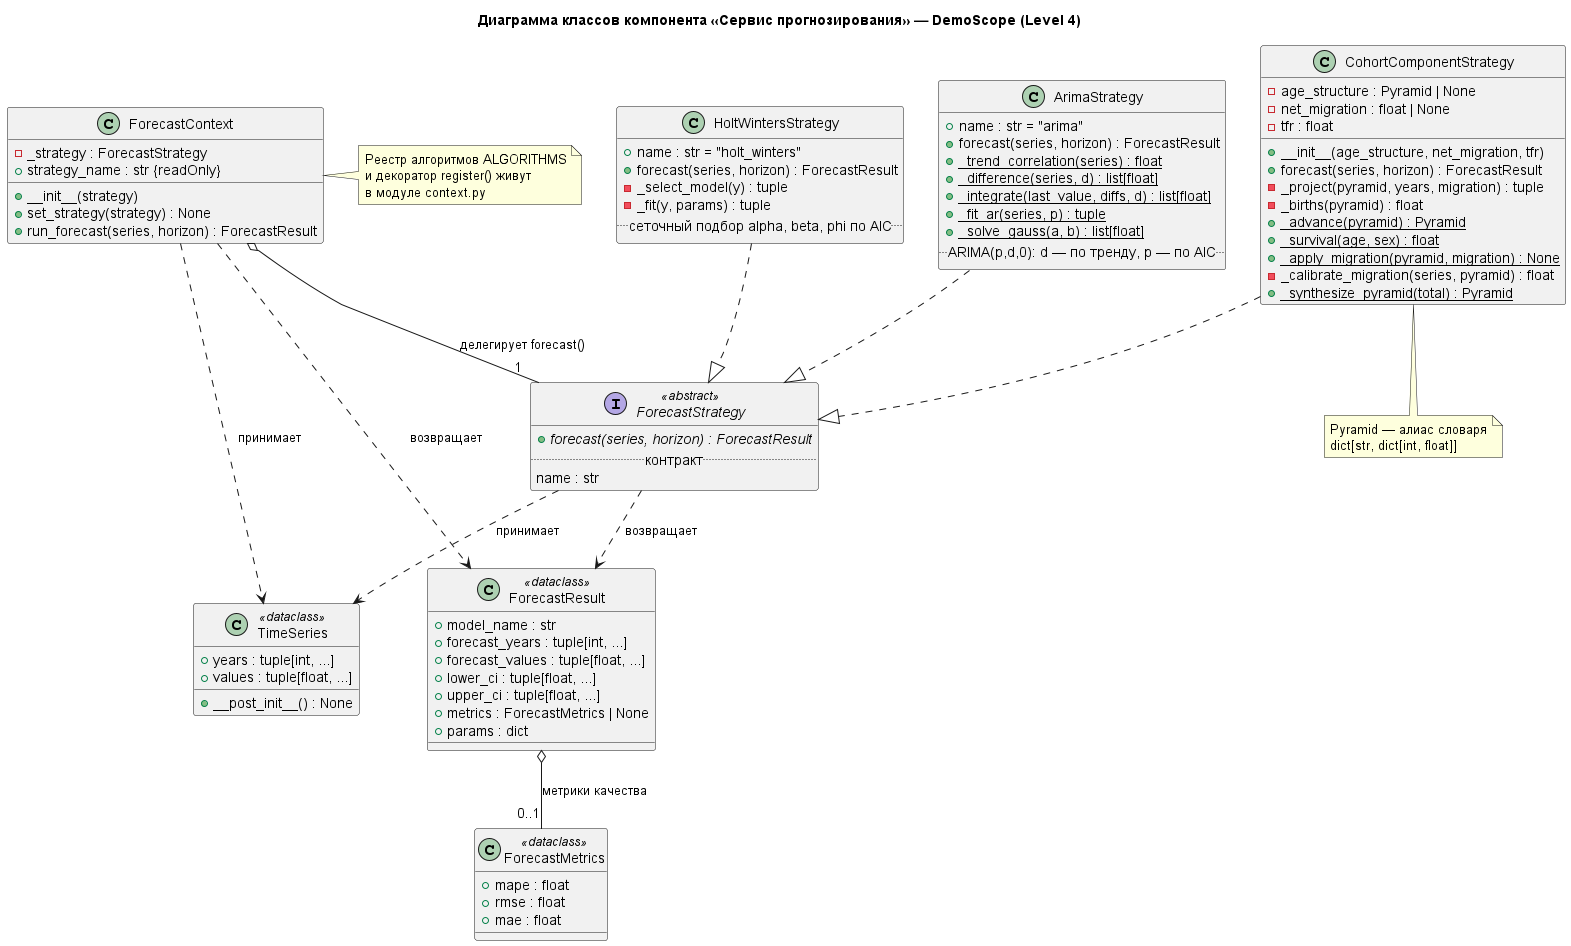

The diagram above was rendered by PlantUML. Its source (embedded in the PNG):
@startuml
' Диаграмма кода (Level 4): паттерн «Стратегия» в компоненте «Сервис прогнозирования»
' Карточки сокращены для читаемости; полные типизированные сигнатуры — в модулях src/forecasting
title Диаграмма классов компонента «Сервис прогнозирования» — DemoScope (Level 4)

interface ForecastStrategy <<abstract>> {
  + {abstract} forecast(series, horizon) : ForecastResult
  .. контракт ..
  name : str
}

class ForecastContext {
  - _strategy : ForecastStrategy
  + strategy_name : str {readOnly}
  + __init__(strategy)
  + set_strategy(strategy) : None
  + run_forecast(series, horizon) : ForecastResult
}

class HoltWintersStrategy {
  + name : str = "holt_winters"
  + forecast(series, horizon) : ForecastResult
  - _select_model(y) : tuple
  - _fit(y, params) : tuple
  .. сеточный подбор alpha, beta, phi по AIC ..
}

class ArimaStrategy {
  + name : str = "arima"
  + forecast(series, horizon) : ForecastResult
  + {static} _trend_correlation(series) : float
  + {static} _difference(series, d) : list[float]
  + {static} _integrate(last_value, diffs, d) : list[float]
  + {static} _fit_ar(series, p) : tuple
  + {static} _solve_gauss(a, b) : list[float]
  .. ARIMA(p,d,0): d — по тренду, p — по AIC ..
}

class CohortComponentStrategy {
  - age_structure : Pyramid | None
  - net_migration : float | None
  - tfr : float
  + __init__(age_structure, net_migration, tfr)
  + forecast(series, horizon) : ForecastResult
  - _project(pyramid, years, migration) : tuple
  - _births(pyramid) : float
  + {static} _advance(pyramid) : Pyramid
  + {static} _survival(age, sex) : float
  + {static} _apply_migration(pyramid, migration) : None
  - _calibrate_migration(series, pyramid) : float
  + {static} _synthesize_pyramid(total) : Pyramid
}

class TimeSeries <<dataclass>> {
  + years : tuple[int, ...]
  + values : tuple[float, ...]
  + __post_init__() : None
}

class ForecastMetrics <<dataclass>> {
  + mape : float
  + rmse : float
  + mae : float
}

class ForecastResult <<dataclass>> {
  + model_name : str
  + forecast_years : tuple[int, ...]
  + forecast_values : tuple[float, ...]
  + lower_ci : tuple[float, ...]
  + upper_ci : tuple[float, ...]
  + metrics : ForecastMetrics | None
  + params : dict
}

note right of ForecastContext
  Реестр алгоритмов ALGORITHMS
  и декоратор register() живут
  в модуле context.py
end note

note bottom of CohortComponentStrategy
  Pyramid — алиас словаря
  dict[str, dict[int, float]]
end note

' Контекст владеет ссылкой на стратегию (агрегация, ромб) и делегирует ей расчёт
ForecastContext o-- "1" ForecastStrategy : делегирует forecast()

' Конкретные стратегии реализуют интерфейс (Open/Closed)
HoltWintersStrategy ..|> ForecastStrategy
ArimaStrategy ..|> ForecastStrategy
CohortComponentStrategy ..|> ForecastStrategy

' Контракты данных: стратегии принимают ряд и возвращают единый результат
ForecastStrategy ..> TimeSeries : принимает
ForecastStrategy ..> ForecastResult : возвращает
ForecastContext ..> TimeSeries : принимает
ForecastContext ..> ForecastResult : возвращает
ForecastResult o-- "0..1" ForecastMetrics : метрики качества
@enduml